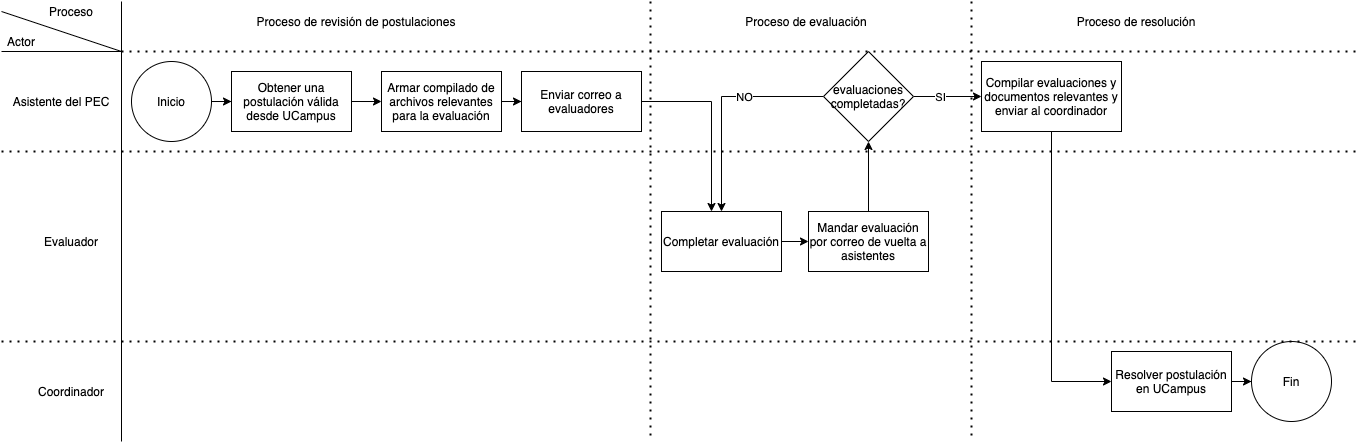

The diagram above was exported from draw.io. Its source (the exported page's mxGraphModel, read from the mxfile embedded in the PNG):
<mxGraphModel dx="3720" dy="1104" grid="1" gridSize="10" guides="1" tooltips="1" connect="1" arrows="1" fold="1" page="1" pageScale="1" pageWidth="1654" pageHeight="2336" math="0" shadow="0">
  <root>
    <mxCell id="0" />
    <mxCell id="1" parent="0" />
    <mxCell id="IGVvC18rU_AywkgD-eiQ-13" style="edgeStyle=orthogonalEdgeStyle;rounded=0;orthogonalLoop=1;jettySize=auto;html=1;" parent="1" source="IGVvC18rU_AywkgD-eiQ-2" target="IGVvC18rU_AywkgD-eiQ-3" edge="1">
      <mxGeometry relative="1" as="geometry" />
    </mxCell>
    <mxCell id="IGVvC18rU_AywkgD-eiQ-2" value="Inicio" style="ellipse;whiteSpace=wrap;html=1;aspect=fixed;" parent="1" vertex="1">
      <mxGeometry x="90" y="180" width="80" height="80" as="geometry" />
    </mxCell>
    <mxCell id="y_gmWgbaQI2lNjRdfsMP-2" style="edgeStyle=orthogonalEdgeStyle;rounded=0;orthogonalLoop=1;jettySize=auto;html=1;" edge="1" parent="1" source="IGVvC18rU_AywkgD-eiQ-3" target="y_gmWgbaQI2lNjRdfsMP-1">
      <mxGeometry relative="1" as="geometry" />
    </mxCell>
    <mxCell id="IGVvC18rU_AywkgD-eiQ-3" value="Obtener una postulación válida desde UCampus" style="rounded=0;whiteSpace=wrap;html=1;" parent="1" vertex="1">
      <mxGeometry x="190" y="190" width="120" height="60" as="geometry" />
    </mxCell>
    <mxCell id="y_gmWgbaQI2lNjRdfsMP-7" style="edgeStyle=orthogonalEdgeStyle;rounded=0;orthogonalLoop=1;jettySize=auto;html=1;" edge="1" parent="1" source="IGVvC18rU_AywkgD-eiQ-7" target="y_gmWgbaQI2lNjRdfsMP-6">
      <mxGeometry relative="1" as="geometry" />
    </mxCell>
    <mxCell id="IGVvC18rU_AywkgD-eiQ-7" value="Completar evaluación" style="rounded=0;whiteSpace=wrap;html=1;" parent="1" vertex="1">
      <mxGeometry x="620" y="330" width="120" height="60" as="geometry" />
    </mxCell>
    <mxCell id="IGVvC18rU_AywkgD-eiQ-23" style="edgeStyle=orthogonalEdgeStyle;rounded=0;orthogonalLoop=1;jettySize=auto;html=1;" parent="1" source="IGVvC18rU_AywkgD-eiQ-9" target="IGVvC18rU_AywkgD-eiQ-10" edge="1">
      <mxGeometry relative="1" as="geometry" />
    </mxCell>
    <mxCell id="IGVvC18rU_AywkgD-eiQ-39" value="SI" style="edgeLabel;html=1;align=center;verticalAlign=middle;resizable=0;points=[];" parent="IGVvC18rU_AywkgD-eiQ-23" vertex="1" connectable="0">
      <mxGeometry x="-0.2323" relative="1" as="geometry">
        <mxPoint as="offset" />
      </mxGeometry>
    </mxCell>
    <mxCell id="y_gmWgbaQI2lNjRdfsMP-16" style="edgeStyle=orthogonalEdgeStyle;rounded=0;orthogonalLoop=1;jettySize=auto;html=1;" edge="1" parent="1" source="IGVvC18rU_AywkgD-eiQ-9" target="IGVvC18rU_AywkgD-eiQ-7">
      <mxGeometry relative="1" as="geometry" />
    </mxCell>
    <mxCell id="y_gmWgbaQI2lNjRdfsMP-17" value="NO" style="edgeLabel;html=1;align=center;verticalAlign=middle;resizable=0;points=[];" vertex="1" connectable="0" parent="y_gmWgbaQI2lNjRdfsMP-16">
      <mxGeometry x="-0.2627" relative="1" as="geometry">
        <mxPoint as="offset" />
      </mxGeometry>
    </mxCell>
    <mxCell id="IGVvC18rU_AywkgD-eiQ-9" value="evaluaciones completadas?" style="rhombus;whiteSpace=wrap;html=1;" parent="1" vertex="1">
      <mxGeometry x="782" y="170" width="90" height="90" as="geometry" />
    </mxCell>
    <mxCell id="IGVvC18rU_AywkgD-eiQ-25" style="edgeStyle=orthogonalEdgeStyle;rounded=0;orthogonalLoop=1;jettySize=auto;html=1;" parent="1" source="IGVvC18rU_AywkgD-eiQ-10" target="IGVvC18rU_AywkgD-eiQ-12" edge="1">
      <mxGeometry relative="1" as="geometry">
        <Array as="points">
          <mxPoint x="1010" y="500" />
        </Array>
        <mxPoint x="1110" y="510" as="targetPoint" />
      </mxGeometry>
    </mxCell>
    <mxCell id="IGVvC18rU_AywkgD-eiQ-10" value="Compilar evaluaciones y documentos relevantes y enviar al coordinador" style="rounded=0;whiteSpace=wrap;html=1;" parent="1" vertex="1">
      <mxGeometry x="940" y="180" width="140" height="70" as="geometry" />
    </mxCell>
    <mxCell id="IGVvC18rU_AywkgD-eiQ-29" style="edgeStyle=orthogonalEdgeStyle;rounded=0;orthogonalLoop=1;jettySize=auto;html=1;" parent="1" source="IGVvC18rU_AywkgD-eiQ-12" target="IGVvC18rU_AywkgD-eiQ-28" edge="1">
      <mxGeometry relative="1" as="geometry" />
    </mxCell>
    <mxCell id="IGVvC18rU_AywkgD-eiQ-12" value="Resolver postulación en UCampus" style="rounded=0;whiteSpace=wrap;html=1;" parent="1" vertex="1">
      <mxGeometry x="1070" y="470" width="120" height="60" as="geometry" />
    </mxCell>
    <mxCell id="IGVvC18rU_AywkgD-eiQ-28" value="Fin" style="ellipse;whiteSpace=wrap;html=1;aspect=fixed;" parent="1" vertex="1">
      <mxGeometry x="1210" y="460" width="80" height="80" as="geometry" />
    </mxCell>
    <mxCell id="IGVvC18rU_AywkgD-eiQ-30" value="" style="endArrow=none;dashed=1;html=1;dashPattern=1 3;strokeWidth=2;" parent="1" edge="1">
      <mxGeometry width="50" height="50" relative="1" as="geometry">
        <mxPoint x="80" y="170" as="sourcePoint" />
        <mxPoint x="1320" y="170" as="targetPoint" />
      </mxGeometry>
    </mxCell>
    <mxCell id="IGVvC18rU_AywkgD-eiQ-31" value="" style="endArrow=none;dashed=1;html=1;dashPattern=1 3;strokeWidth=2;" parent="1" edge="1">
      <mxGeometry width="50" height="50" relative="1" as="geometry">
        <mxPoint x="-40" y="270" as="sourcePoint" />
        <mxPoint x="1320" y="270" as="targetPoint" />
      </mxGeometry>
    </mxCell>
    <mxCell id="IGVvC18rU_AywkgD-eiQ-33" value="" style="endArrow=none;dashed=1;html=1;dashPattern=1 3;strokeWidth=2;" parent="1" edge="1">
      <mxGeometry width="50" height="50" relative="1" as="geometry">
        <mxPoint x="-40" y="460" as="sourcePoint" />
        <mxPoint x="1320" y="460" as="targetPoint" />
      </mxGeometry>
    </mxCell>
    <mxCell id="IGVvC18rU_AywkgD-eiQ-35" value="Asistente del PEC" style="text;html=1;strokeColor=none;fillColor=none;align=center;verticalAlign=middle;whiteSpace=wrap;rounded=0;" parent="1" vertex="1">
      <mxGeometry x="-40" y="210" width="120" height="20" as="geometry" />
    </mxCell>
    <mxCell id="IGVvC18rU_AywkgD-eiQ-36" value="Evaluador" style="text;html=1;strokeColor=none;fillColor=none;align=center;verticalAlign=middle;whiteSpace=wrap;rounded=0;" parent="1" vertex="1">
      <mxGeometry x="-30" y="350" width="120" height="20" as="geometry" />
    </mxCell>
    <mxCell id="IGVvC18rU_AywkgD-eiQ-37" value="Coordinador" style="text;html=1;strokeColor=none;fillColor=none;align=center;verticalAlign=middle;whiteSpace=wrap;rounded=0;" parent="1" vertex="1">
      <mxGeometry x="-30" y="500" width="120" height="20" as="geometry" />
    </mxCell>
    <mxCell id="IGVvC18rU_AywkgD-eiQ-41" value="" style="endArrow=none;dashed=1;html=1;dashPattern=1 3;strokeWidth=2;" parent="1" edge="1">
      <mxGeometry width="50" height="50" relative="1" as="geometry">
        <mxPoint x="609" y="120" as="sourcePoint" />
        <mxPoint x="609" y="560" as="targetPoint" />
      </mxGeometry>
    </mxCell>
    <mxCell id="IGVvC18rU_AywkgD-eiQ-42" value="" style="endArrow=none;dashed=1;html=1;dashPattern=1 3;strokeWidth=2;" parent="1" edge="1">
      <mxGeometry width="50" height="50" relative="1" as="geometry">
        <mxPoint x="930" y="120" as="sourcePoint" />
        <mxPoint x="930" y="560" as="targetPoint" />
      </mxGeometry>
    </mxCell>
    <mxCell id="IGVvC18rU_AywkgD-eiQ-44" value="Proceso de revisión de postulaciones" style="text;html=1;strokeColor=none;fillColor=none;align=center;verticalAlign=middle;whiteSpace=wrap;rounded=0;" parent="1" vertex="1">
      <mxGeometry x="170" y="130" width="290" height="20" as="geometry" />
    </mxCell>
    <mxCell id="IGVvC18rU_AywkgD-eiQ-45" value="Proceso de evaluación" style="text;html=1;strokeColor=none;fillColor=none;align=center;verticalAlign=middle;whiteSpace=wrap;rounded=0;" parent="1" vertex="1">
      <mxGeometry x="620" y="130" width="290" height="20" as="geometry" />
    </mxCell>
    <mxCell id="IGVvC18rU_AywkgD-eiQ-46" value="Proceso de resolución" style="text;html=1;strokeColor=none;fillColor=none;align=center;verticalAlign=middle;whiteSpace=wrap;rounded=0;" parent="1" vertex="1">
      <mxGeometry x="950" y="130" width="290" height="20" as="geometry" />
    </mxCell>
    <mxCell id="y_gmWgbaQI2lNjRdfsMP-5" style="edgeStyle=orthogonalEdgeStyle;rounded=0;orthogonalLoop=1;jettySize=auto;html=1;" edge="1" parent="1" source="y_gmWgbaQI2lNjRdfsMP-1" target="y_gmWgbaQI2lNjRdfsMP-3">
      <mxGeometry relative="1" as="geometry" />
    </mxCell>
    <mxCell id="y_gmWgbaQI2lNjRdfsMP-1" value="Armar compilado de archivos relevantes para la evaluación" style="rounded=0;whiteSpace=wrap;html=1;" vertex="1" parent="1">
      <mxGeometry x="340" y="190" width="120" height="60" as="geometry" />
    </mxCell>
    <mxCell id="y_gmWgbaQI2lNjRdfsMP-4" style="edgeStyle=orthogonalEdgeStyle;rounded=0;orthogonalLoop=1;jettySize=auto;html=1;" edge="1" parent="1" source="y_gmWgbaQI2lNjRdfsMP-3" target="IGVvC18rU_AywkgD-eiQ-7">
      <mxGeometry relative="1" as="geometry">
        <Array as="points">
          <mxPoint x="670" y="220" />
        </Array>
      </mxGeometry>
    </mxCell>
    <mxCell id="y_gmWgbaQI2lNjRdfsMP-3" value="Enviar correo a evaluadores" style="rounded=0;whiteSpace=wrap;html=1;" vertex="1" parent="1">
      <mxGeometry x="480" y="190" width="120" height="60" as="geometry" />
    </mxCell>
    <mxCell id="y_gmWgbaQI2lNjRdfsMP-8" style="edgeStyle=orthogonalEdgeStyle;rounded=0;orthogonalLoop=1;jettySize=auto;html=1;" edge="1" parent="1" source="y_gmWgbaQI2lNjRdfsMP-6" target="IGVvC18rU_AywkgD-eiQ-9">
      <mxGeometry relative="1" as="geometry" />
    </mxCell>
    <mxCell id="y_gmWgbaQI2lNjRdfsMP-6" value="Mandar evaluación por correo de vuelta a asistentes" style="rounded=0;whiteSpace=wrap;html=1;" vertex="1" parent="1">
      <mxGeometry x="767" y="330" width="120" height="60" as="geometry" />
    </mxCell>
    <mxCell id="y_gmWgbaQI2lNjRdfsMP-9" value="Actor" style="text;html=1;strokeColor=none;fillColor=none;align=center;verticalAlign=middle;whiteSpace=wrap;rounded=0;" vertex="1" parent="1">
      <mxGeometry x="-40" y="150" width="40" height="20" as="geometry" />
    </mxCell>
    <mxCell id="y_gmWgbaQI2lNjRdfsMP-11" value="Proceso" style="text;html=1;strokeColor=none;fillColor=none;align=center;verticalAlign=middle;whiteSpace=wrap;rounded=0;" vertex="1" parent="1">
      <mxGeometry y="120" width="60" height="20" as="geometry" />
    </mxCell>
    <mxCell id="y_gmWgbaQI2lNjRdfsMP-12" value="" style="endArrow=none;html=1;" edge="1" parent="1">
      <mxGeometry width="50" height="50" relative="1" as="geometry">
        <mxPoint x="-40" y="130" as="sourcePoint" />
        <mxPoint x="80" y="170" as="targetPoint" />
      </mxGeometry>
    </mxCell>
    <mxCell id="y_gmWgbaQI2lNjRdfsMP-14" value="" style="endArrow=none;html=1;exitX=0;exitY=1;exitDx=0;exitDy=0;" edge="1" parent="1" source="y_gmWgbaQI2lNjRdfsMP-9">
      <mxGeometry width="50" height="50" relative="1" as="geometry">
        <mxPoint x="-30" y="140" as="sourcePoint" />
        <mxPoint x="80" y="170" as="targetPoint" />
      </mxGeometry>
    </mxCell>
    <mxCell id="y_gmWgbaQI2lNjRdfsMP-15" value="" style="endArrow=none;html=1;" edge="1" parent="1">
      <mxGeometry width="50" height="50" relative="1" as="geometry">
        <mxPoint x="80" y="560" as="sourcePoint" />
        <mxPoint x="80" y="120" as="targetPoint" />
      </mxGeometry>
    </mxCell>
  </root>
</mxGraphModel>